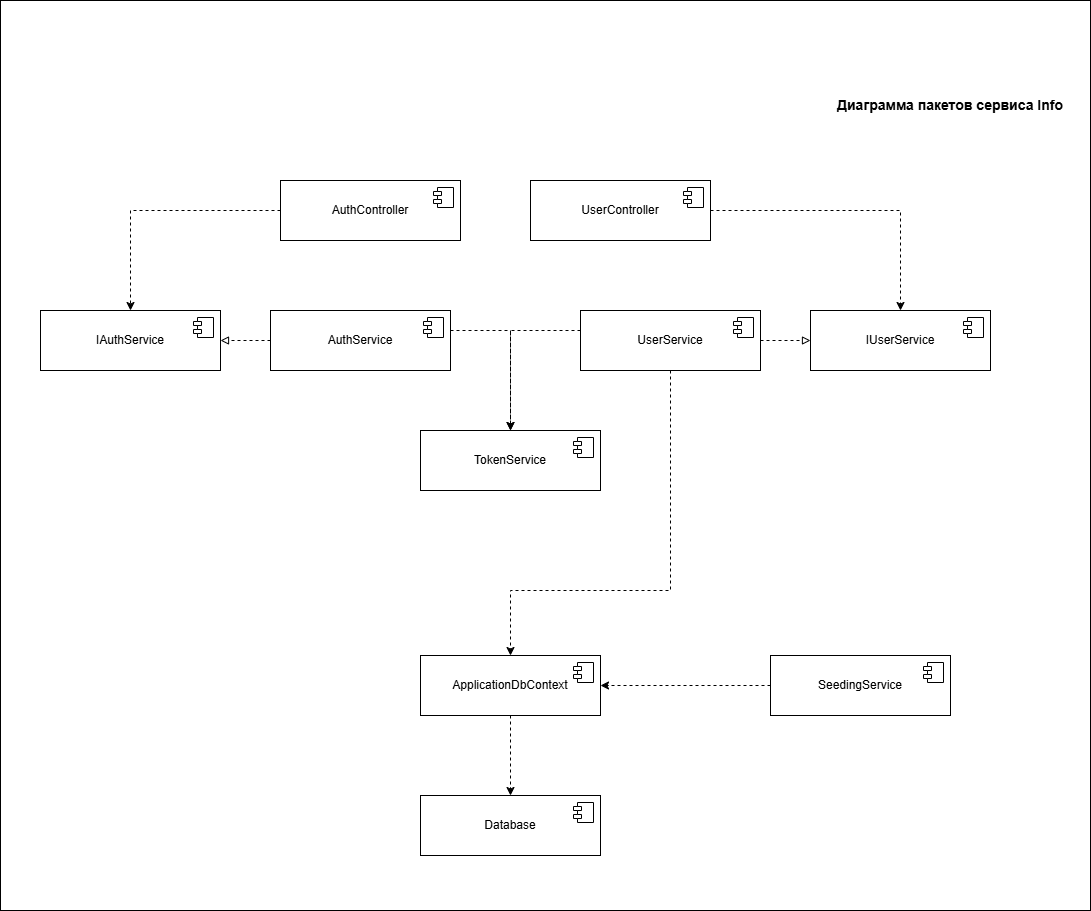

The diagram above was exported from draw.io. Its source (the exported page's mxGraphModel, read from the mxfile embedded in the PNG):
<mxGraphModel dx="3420" dy="2534" grid="1" gridSize="10" guides="1" tooltips="1" connect="1" arrows="1" fold="1" page="1" pageScale="1" pageWidth="827" pageHeight="1169" math="0" shadow="0">
  <root>
    <mxCell id="0" />
    <mxCell id="1" parent="0" />
    <mxCell id="5mkSF9lo6NceEIuyLh6I-1" edge="1" parent="1" source="5mkSF9lo6NceEIuyLh6I-2" style="edgeStyle=orthogonalEdgeStyle;rounded=0;orthogonalLoop=1;jettySize=auto;html=1;dashed=1;" target="5mkSF9lo6NceEIuyLh6I-4">
      <mxGeometry relative="1" as="geometry" />
    </mxCell>
    <mxCell id="5mkSF9lo6NceEIuyLh6I-2" parent="1" style="html=1;dropTarget=0;whiteSpace=wrap;" value="AuthController" vertex="1">
      <mxGeometry height="60" width="180" x="-50" y="10" as="geometry" />
    </mxCell>
    <mxCell id="5mkSF9lo6NceEIuyLh6I-3" parent="5mkSF9lo6NceEIuyLh6I-2" style="shape=module;jettyWidth=8;jettyHeight=4;" value="" vertex="1">
      <mxGeometry height="20" relative="1" width="20" x="1" as="geometry">
        <mxPoint x="-27" y="7" as="offset" />
      </mxGeometry>
    </mxCell>
    <mxCell id="5mkSF9lo6NceEIuyLh6I-4" parent="1" style="html=1;dropTarget=0;whiteSpace=wrap;" value="IAuthService" vertex="1">
      <mxGeometry height="60" width="180" x="-290" y="140" as="geometry" />
    </mxCell>
    <mxCell id="5mkSF9lo6NceEIuyLh6I-5" parent="5mkSF9lo6NceEIuyLh6I-4" style="shape=module;jettyWidth=8;jettyHeight=4;" value="" vertex="1">
      <mxGeometry height="20" relative="1" width="20" x="1" as="geometry">
        <mxPoint x="-27" y="7" as="offset" />
      </mxGeometry>
    </mxCell>
    <mxCell id="5mkSF9lo6NceEIuyLh6I-6" edge="1" parent="1" source="5mkSF9lo6NceEIuyLh6I-8" style="edgeStyle=orthogonalEdgeStyle;rounded=0;orthogonalLoop=1;jettySize=auto;html=1;dashed=1;endArrow=block;endFill=0;" target="5mkSF9lo6NceEIuyLh6I-4">
      <mxGeometry relative="1" as="geometry" />
    </mxCell>
    <mxCell id="zmNtxWnwAOhITqQFlN9B-3" edge="1" parent="1" source="5mkSF9lo6NceEIuyLh6I-8" style="edgeStyle=orthogonalEdgeStyle;rounded=0;orthogonalLoop=1;jettySize=auto;html=1;dashed=1;" target="zmNtxWnwAOhITqQFlN9B-1">
      <mxGeometry relative="1" as="geometry">
        <Array as="points">
          <mxPoint x="180" y="160" />
        </Array>
      </mxGeometry>
    </mxCell>
    <mxCell id="5mkSF9lo6NceEIuyLh6I-8" parent="1" style="html=1;dropTarget=0;whiteSpace=wrap;" value="AuthService" vertex="1">
      <mxGeometry height="60" width="180" x="-60" y="140" as="geometry" />
    </mxCell>
    <mxCell id="5mkSF9lo6NceEIuyLh6I-9" parent="5mkSF9lo6NceEIuyLh6I-8" style="shape=module;jettyWidth=8;jettyHeight=4;" value="" vertex="1">
      <mxGeometry height="20" relative="1" width="20" x="1" as="geometry">
        <mxPoint x="-27" y="7" as="offset" />
      </mxGeometry>
    </mxCell>
    <mxCell id="5mkSF9lo6NceEIuyLh6I-10" edge="1" parent="1" source="5mkSF9lo6NceEIuyLh6I-11" style="edgeStyle=orthogonalEdgeStyle;rounded=0;orthogonalLoop=1;jettySize=auto;html=1;dashed=1;entryX=0.5;entryY=0;entryDx=0;entryDy=0;" target="5mkSF9lo6NceEIuyLh6I-13">
      <mxGeometry relative="1" as="geometry">
        <mxPoint x="290" y="535" as="targetPoint" />
      </mxGeometry>
    </mxCell>
    <mxCell id="5mkSF9lo6NceEIuyLh6I-11" parent="1" style="html=1;dropTarget=0;whiteSpace=wrap;" value="ApplicationDbContext" vertex="1">
      <mxGeometry height="60" width="180" x="90" y="485" as="geometry" />
    </mxCell>
    <mxCell id="5mkSF9lo6NceEIuyLh6I-12" parent="5mkSF9lo6NceEIuyLh6I-11" style="shape=module;jettyWidth=8;jettyHeight=4;" value="" vertex="1">
      <mxGeometry height="20" relative="1" width="20" x="1" as="geometry">
        <mxPoint x="-27" y="7" as="offset" />
      </mxGeometry>
    </mxCell>
    <mxCell id="5mkSF9lo6NceEIuyLh6I-13" parent="1" style="html=1;dropTarget=0;whiteSpace=wrap;" value="Database" vertex="1">
      <mxGeometry height="60" width="180" x="90" y="625" as="geometry" />
    </mxCell>
    <mxCell id="5mkSF9lo6NceEIuyLh6I-14" parent="5mkSF9lo6NceEIuyLh6I-13" style="shape=module;jettyWidth=8;jettyHeight=4;" value="" vertex="1">
      <mxGeometry height="20" relative="1" width="20" x="1" as="geometry">
        <mxPoint x="-27" y="7" as="offset" />
      </mxGeometry>
    </mxCell>
    <mxCell id="5mkSF9lo6NceEIuyLh6I-16" parent="1" style="text;html=1;whiteSpace=wrap;strokeColor=none;fillColor=none;align=center;verticalAlign=middle;rounded=0;" value="&lt;b&gt;&lt;font style=&quot;font-size: 14px;&quot;&gt;Диаграмма пакетов сервиса Info&lt;/font&gt;&lt;/b&gt;" vertex="1">
      <mxGeometry height="30" width="240" x="500" y="-80" as="geometry" />
    </mxCell>
    <mxCell id="5mkSF9lo6NceEIuyLh6I-23" edge="1" parent="1" source="5mkSF9lo6NceEIuyLh6I-17" style="edgeStyle=orthogonalEdgeStyle;rounded=0;orthogonalLoop=1;jettySize=auto;html=1;dashed=1;" target="5mkSF9lo6NceEIuyLh6I-19">
      <mxGeometry relative="1" as="geometry" />
    </mxCell>
    <mxCell id="5mkSF9lo6NceEIuyLh6I-17" parent="1" style="html=1;dropTarget=0;whiteSpace=wrap;" value="UserController" vertex="1">
      <mxGeometry height="60" width="180" x="200" y="10" as="geometry" />
    </mxCell>
    <mxCell id="5mkSF9lo6NceEIuyLh6I-18" parent="5mkSF9lo6NceEIuyLh6I-17" style="shape=module;jettyWidth=8;jettyHeight=4;" value="" vertex="1">
      <mxGeometry height="20" relative="1" width="20" x="1" as="geometry">
        <mxPoint x="-27" y="7" as="offset" />
      </mxGeometry>
    </mxCell>
    <mxCell id="5mkSF9lo6NceEIuyLh6I-25" edge="1" parent="1" source="5mkSF9lo6NceEIuyLh6I-21" style="edgeStyle=orthogonalEdgeStyle;rounded=0;orthogonalLoop=1;jettySize=auto;html=1;dashed=1;exitX=0.5;exitY=1;exitDx=0;exitDy=0;" target="5mkSF9lo6NceEIuyLh6I-11">
      <mxGeometry relative="1" as="geometry">
        <Array as="points">
          <mxPoint x="340" y="420" />
          <mxPoint x="180" y="420" />
        </Array>
      </mxGeometry>
    </mxCell>
    <mxCell id="5mkSF9lo6NceEIuyLh6I-19" parent="1" style="html=1;dropTarget=0;whiteSpace=wrap;" value="IUserService" vertex="1">
      <mxGeometry height="60" width="180" x="480" y="140" as="geometry" />
    </mxCell>
    <mxCell id="5mkSF9lo6NceEIuyLh6I-20" parent="5mkSF9lo6NceEIuyLh6I-19" style="shape=module;jettyWidth=8;jettyHeight=4;" value="" vertex="1">
      <mxGeometry height="20" relative="1" width="20" x="1" as="geometry">
        <mxPoint x="-27" y="7" as="offset" />
      </mxGeometry>
    </mxCell>
    <mxCell id="5mkSF9lo6NceEIuyLh6I-24" edge="1" parent="1" source="5mkSF9lo6NceEIuyLh6I-21" style="edgeStyle=orthogonalEdgeStyle;rounded=0;orthogonalLoop=1;jettySize=auto;html=1;dashed=1;endArrow=block;endFill=0;" target="5mkSF9lo6NceEIuyLh6I-19">
      <mxGeometry relative="1" as="geometry" />
    </mxCell>
    <mxCell id="zmNtxWnwAOhITqQFlN9B-4" edge="1" parent="1" source="5mkSF9lo6NceEIuyLh6I-21" style="edgeStyle=orthogonalEdgeStyle;rounded=0;orthogonalLoop=1;jettySize=auto;html=1;entryX=0.5;entryY=0;entryDx=0;entryDy=0;dashed=1;" target="zmNtxWnwAOhITqQFlN9B-1">
      <mxGeometry relative="1" as="geometry">
        <Array as="points">
          <mxPoint x="180" y="160" />
        </Array>
      </mxGeometry>
    </mxCell>
    <mxCell id="5mkSF9lo6NceEIuyLh6I-21" parent="1" style="html=1;dropTarget=0;whiteSpace=wrap;" value="UserService" vertex="1">
      <mxGeometry height="60" width="180" x="250" y="140" as="geometry" />
    </mxCell>
    <mxCell id="5mkSF9lo6NceEIuyLh6I-22" parent="5mkSF9lo6NceEIuyLh6I-21" style="shape=module;jettyWidth=8;jettyHeight=4;" value="" vertex="1">
      <mxGeometry height="20" relative="1" width="20" x="1" as="geometry">
        <mxPoint x="-27" y="7" as="offset" />
      </mxGeometry>
    </mxCell>
    <mxCell id="zmNtxWnwAOhITqQFlN9B-1" parent="1" style="html=1;dropTarget=0;whiteSpace=wrap;" value="Token&lt;span style=&quot;background-color: transparent; color: light-dark(rgb(0, 0, 0), rgb(255, 255, 255));&quot;&gt;Service&lt;/span&gt;" vertex="1">
      <mxGeometry height="60" width="180" x="90" y="260" as="geometry" />
    </mxCell>
    <mxCell id="zmNtxWnwAOhITqQFlN9B-2" parent="zmNtxWnwAOhITqQFlN9B-1" style="shape=module;jettyWidth=8;jettyHeight=4;" value="" vertex="1">
      <mxGeometry height="20" relative="1" width="20" x="1" as="geometry">
        <mxPoint x="-27" y="7" as="offset" />
      </mxGeometry>
    </mxCell>
    <mxCell id="zmNtxWnwAOhITqQFlN9B-7" edge="1" parent="1" source="zmNtxWnwAOhITqQFlN9B-5" style="edgeStyle=orthogonalEdgeStyle;rounded=0;orthogonalLoop=1;jettySize=auto;html=1;dashed=1;" target="5mkSF9lo6NceEIuyLh6I-11">
      <mxGeometry relative="1" as="geometry" />
    </mxCell>
    <mxCell id="zmNtxWnwAOhITqQFlN9B-5" parent="1" style="html=1;dropTarget=0;whiteSpace=wrap;" value="&lt;span style=&quot;background-color: transparent; color: light-dark(rgb(0, 0, 0), rgb(255, 255, 255));&quot;&gt;SeedingService&lt;/span&gt;" vertex="1">
      <mxGeometry height="60" width="180" x="440" y="485" as="geometry" />
    </mxCell>
    <mxCell id="zmNtxWnwAOhITqQFlN9B-6" parent="zmNtxWnwAOhITqQFlN9B-5" style="shape=module;jettyWidth=8;jettyHeight=4;" value="" vertex="1">
      <mxGeometry height="20" relative="1" width="20" x="1" as="geometry">
        <mxPoint x="-27" y="7" as="offset" />
      </mxGeometry>
    </mxCell>
    <mxCell id="Wtfx1sFuIT3v3l1hEn8C-1" parent="1" style="rounded=0;whiteSpace=wrap;html=1;fillColor=none;" value="" vertex="1">
      <mxGeometry height="910" width="1090" x="-330" y="-170" as="geometry" />
    </mxCell>
  </root>
</mxGraphModel>